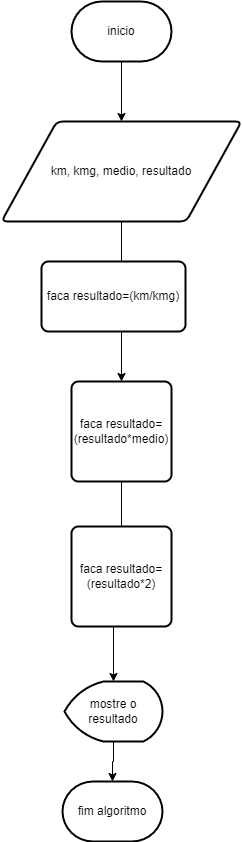

The diagram above was exported from draw.io. Its source (the exported page's mxGraphModel, read from the mxfile embedded in the PNG):
<mxGraphModel dx="868" dy="435" grid="1" gridSize="10" guides="1" tooltips="1" connect="1" arrows="1" fold="1" page="1" pageScale="1" pageWidth="827" pageHeight="1169" math="0" shadow="0">
  <root>
    <mxCell id="0" />
    <mxCell id="1" parent="0" />
    <mxCell id="XEGJ1nJi-guUqnO9zcF3-1" value="fim algoritmo" style="strokeWidth=2;html=1;shape=mxgraph.flowchart.terminator;whiteSpace=wrap;" vertex="1" parent="1">
      <mxGeometry x="351" y="790" width="100" height="60" as="geometry" />
    </mxCell>
    <mxCell id="XEGJ1nJi-guUqnO9zcF3-4" value="" style="edgeStyle=orthogonalEdgeStyle;rounded=0;orthogonalLoop=1;jettySize=auto;html=1;" edge="1" parent="1" source="XEGJ1nJi-guUqnO9zcF3-2" target="XEGJ1nJi-guUqnO9zcF3-3">
      <mxGeometry relative="1" as="geometry" />
    </mxCell>
    <mxCell id="XEGJ1nJi-guUqnO9zcF3-2" value="inicio" style="strokeWidth=2;html=1;shape=mxgraph.flowchart.terminator;whiteSpace=wrap;" vertex="1" parent="1">
      <mxGeometry x="360" y="10" width="100" height="60" as="geometry" />
    </mxCell>
    <mxCell id="XEGJ1nJi-guUqnO9zcF3-10" value="" style="edgeStyle=orthogonalEdgeStyle;rounded=0;orthogonalLoop=1;jettySize=auto;html=1;" edge="1" parent="1" source="XEGJ1nJi-guUqnO9zcF3-3" target="XEGJ1nJi-guUqnO9zcF3-6">
      <mxGeometry relative="1" as="geometry" />
    </mxCell>
    <mxCell id="XEGJ1nJi-guUqnO9zcF3-3" value="km, kmg, medio, resultado" style="shape=parallelogram;html=1;strokeWidth=2;perimeter=parallelogramPerimeter;whiteSpace=wrap;rounded=1;arcSize=12;size=0.23;" vertex="1" parent="1">
      <mxGeometry x="290" y="130" width="240" height="100" as="geometry" />
    </mxCell>
    <mxCell id="XEGJ1nJi-guUqnO9zcF3-5" value="faca resultado=(km/kmg)" style="rounded=1;whiteSpace=wrap;html=1;absoluteArcSize=1;arcSize=14;strokeWidth=2;" vertex="1" parent="1">
      <mxGeometry x="330" y="270" width="144" height="70" as="geometry" />
    </mxCell>
    <mxCell id="XEGJ1nJi-guUqnO9zcF3-11" value="" style="edgeStyle=orthogonalEdgeStyle;rounded=0;orthogonalLoop=1;jettySize=auto;html=1;" edge="1" parent="1" source="XEGJ1nJi-guUqnO9zcF3-6" target="XEGJ1nJi-guUqnO9zcF3-9">
      <mxGeometry relative="1" as="geometry" />
    </mxCell>
    <mxCell id="XEGJ1nJi-guUqnO9zcF3-6" value="faca resultado=(resultado*medio)" style="rounded=1;whiteSpace=wrap;html=1;absoluteArcSize=1;arcSize=14;strokeWidth=2;" vertex="1" parent="1">
      <mxGeometry x="360" y="390" width="100" height="100" as="geometry" />
    </mxCell>
    <mxCell id="XEGJ1nJi-guUqnO9zcF3-8" value="faca resultado=(resultado*2)" style="rounded=1;whiteSpace=wrap;html=1;absoluteArcSize=1;arcSize=14;strokeWidth=2;" vertex="1" parent="1">
      <mxGeometry x="360" y="535" width="100" height="100" as="geometry" />
    </mxCell>
    <mxCell id="XEGJ1nJi-guUqnO9zcF3-12" value="" style="edgeStyle=orthogonalEdgeStyle;rounded=0;orthogonalLoop=1;jettySize=auto;html=1;" edge="1" parent="1" source="XEGJ1nJi-guUqnO9zcF3-9" target="XEGJ1nJi-guUqnO9zcF3-1">
      <mxGeometry relative="1" as="geometry" />
    </mxCell>
    <mxCell id="XEGJ1nJi-guUqnO9zcF3-9" value="mostre o resultado" style="strokeWidth=2;html=1;shape=mxgraph.flowchart.display;whiteSpace=wrap;" vertex="1" parent="1">
      <mxGeometry x="353" y="690" width="98" height="60" as="geometry" />
    </mxCell>
  </root>
</mxGraphModel>